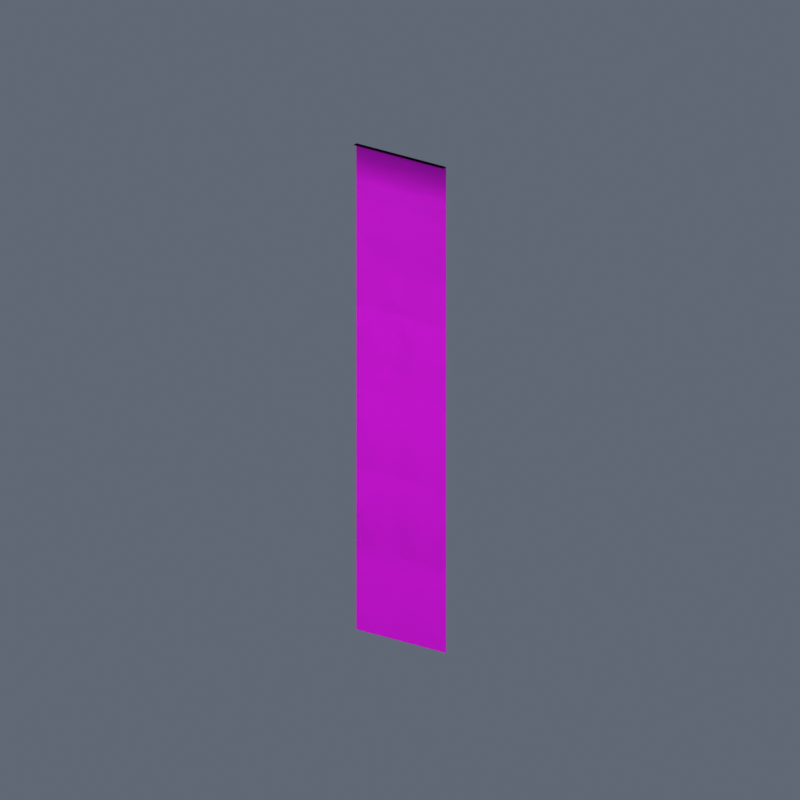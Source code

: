 # Source: Fluxara_Lampone_Race_Banner.blend  (saved by Blender 4.5.92; exported with 4.5.12 LTS)
import bpy
from mathutils import Matrix  # noqa: F401  (used for matrix-valued properties, if any)

bpy.ops.wm.read_factory_settings(use_empty=True)
scene = bpy.context.scene
scene.name = 'Scene'

# ---- images (referenced by path relative to the original .blend; pixels are not part of the script)
import os
ASSET_DIR = os.environ.get("B2B_ASSET_DIR", "")  # directory of the original .blend (textures are referenced by path, not embedded)
HERE = os.path.dirname(os.path.abspath(__file__))  # packed textures are extracted next to this script under _unpacked/

def load_image(name, relpath, width, height, colorspace="sRGB"):
    """Load a texture the original file referenced (path relative to the .blend, or extracted next to this script)."""
    p = next((c for c in (os.path.join(HERE, relpath), os.path.join(ASSET_DIR, relpath)) if relpath and os.path.exists(c)), "")
    if p:
        img = bpy.data.images.load(p, check_existing=True)
        img.name = name
    else:  # same state as the original file: an image datablock whose file is absent (Cycles renders it pink)
        img = bpy.data.images.new(name, width, height)
        img.source = "FILE"
        img.filepath = "//" + (relpath or name)
    img.colorspace_settings.name = colorspace
    return img
img_fluxara_lampone_race_banner_png = load_image('fluxara_lampone_race_banner.png', 'library/fluxara_driftlib_lamponeFlag_a/fluxara_lampone_race_banner.png', 1024, 1024, 'sRGB')

# ---- materials (node trees are filled in below, after node groups)
mat_fluxara_lampone_race_banner = bpy.data.materials.new('fluxara_lampone_race_banner')

# ---- material node trees
mat_fluxara_lampone_race_banner.use_nodes = True; mat_fluxara_lampone_race_banner.node_tree.nodes.clear()
_N = mat_fluxara_lampone_race_banner.node_tree.nodes; _L = mat_fluxara_lampone_race_banner.node_tree.links
n0 = _N.new('ShaderNodeBsdfPrincipled'); n0.name = 'Principled BSDF'; n0.location = (-200, 100)
n0.inputs[2].default_value = 0.75
n1 = _N.new('ShaderNodeOutputMaterial'); n1.name = 'Material Output'; n1.location = (200, 100)
n2 = _N.new('ShaderNodeTexImage'); n2.name = 'Image Texture'; n2.location = (0, 0)
n2.image = img_fluxara_lampone_race_banner_png
n3 = _N.new('ShaderNodeVertexColor'); n3.name = 'Color Attribute'; n3.location = (0, 0)
n3.layer_name = 'Color'
n4 = _N.new('ShaderNodeMixRGB'); n4.name = 'Mix (Legacy)'; n4.location = (0, 0)
n4.blend_type = 'MULTIPLY'
n4.inputs[0].default_value = 1.0
_L.new(n0.outputs[0], n1.inputs[0])
_L.new(n2.outputs[0], n4.inputs[1])
_L.new(n3.outputs[0], n4.inputs[2])
_L.new(n2.outputs[0], n0.inputs[0])
_L.new(n2.outputs[1], n0.inputs[4])
n1.is_active_output = True

# ---- world
world_preview = bpy.data.worlds.new('Preview'); scene.world = world_preview
world_preview.use_nodes = True; world_preview.node_tree.nodes.clear()
_N = world_preview.node_tree.nodes; _L = world_preview.node_tree.links
n0 = _N.new('ShaderNodeBackground'); n0.name = 'Background'; n0.location = (-200, 100)
n0.inputs[0].default_value = (0.12, 0.14, 0.18, 1.0)
n1 = _N.new('ShaderNodeOutputWorld'); n1.name = 'World Output'; n1.location = (200, 100)
_L.new(n0.outputs[0], n1.inputs[0])
n1.is_active_output = True

# ---- cameras
cam_camera = bpy.data.cameras.new('Camera')
cam_camera.type = 'ORTHO'
cam_camera.ortho_scale = 14.99

# ---- lights
light_area = bpy.data.lights.new('Area', 'AREA')
light_area.energy = 2.496e+04
light_area.size = 39.97
light_area.size_y = 1.0
light_area_001 = bpy.data.lights.new('Area.001', 'AREA')
light_area_001.energy = 9986.0
light_area_001.size = 39.97
light_area_001.size_y = 1.0

# ---- meshes
me_fluxara_lamponeracebanner_mesh = bpy.data.meshes.new('Fluxara_LamponeRaceBanner_Mesh')
me_fluxara_lamponeracebanner_mesh.from_pydata([(1.0, 2.98e-08, -9.493), (1.0, 2.484e-08, -8.46), (0.0, 2.484e-08, -8.46), (0.0, 2.98e-08, -9.493), (1.0, -9.934e-09, -2.831), (1.0, -1.987e-08, -1.165), (0.0, -1.987e-08, -1.165), (0.0, -9.934e-09, -2.831), (1.0, 9.934e-09, -6.162), (1.0, 0.0, -4.496), (0.0, 0.0, -4.496), (0.0, 9.934e-09, -6.162), (-1.0, 2.484e-08, -8.46), (-1.0, 2.98e-08, -9.493), (-1.0, -1.987e-08, -1.165), (-1.0, -9.934e-09, -2.831), (-1.0, 0.0, -4.496), (-1.0, 9.934e-09, -6.162), (1.0, -1.987e-08, -1.165), (1.0, -2.484e-08, -0.3327), (0.0, -2.484e-08, -0.3327), (0.0, -1.987e-08, -1.165), (-1.0, -2.484e-08, -0.3327), (-1.0, -1.987e-08, -1.165), (1.0, -2.98e-08, 0.5), (0.0, -2.98e-08, 0.5), (-1.0, -2.98e-08, 0.5), (-1.0, -0.1, 0.5), (-1.0, -2.98e-08, 0.5), (0.0, -2.98e-08, 0.5), (-1.391e-08, -0.1, 0.5), (1.0, -2.98e-08, 0.5), (1.0, -0.1, 0.5), (1.0, 1.987e-08, -7.827), (1.0, 9.934e-09, -6.162), (0.0, 9.934e-09, -6.162), (0.0, 1.987e-08, -7.827), (-1.0, 9.934e-09, -6.162), (-1.0, 1.987e-08, -7.827), (1.0, 2.484e-08, -8.46), (1.0, 1.987e-08, -7.827), (0.0, 1.987e-08, -7.827), (0.0, 2.484e-08, -8.46), (-1.0, 1.987e-08, -7.827), (-1.0, 2.484e-08, -8.46), (1.0, 2.98e-08, -9.493), (0.0, 2.98e-08, -9.493), (0.0, 2.484e-08, -8.46), (1.0, 2.484e-08, -8.46), (1.0, -9.934e-09, -2.831), (0.0, -9.934e-09, -2.831), (0.0, -1.987e-08, -1.165), (1.0, -1.987e-08, -1.165), (1.0, 9.934e-09, -6.162), (0.0, 9.934e-09, -6.162), (0.0, 0.0, -4.496), (1.0, 0.0, -4.496), (-1.0, 2.98e-08, -9.493), (-1.0, 2.484e-08, -8.46), (-1.0, -9.934e-09, -2.831), (-1.0, -1.987e-08, -1.165), (-1.0, 9.934e-09, -6.162), (-1.0, 0.0, -4.496), (1.0, -1.987e-08, -1.165), (0.0, -1.987e-08, -1.165), (0.0, -2.484e-08, -0.3327), (1.0, -2.484e-08, -0.3327), (-1.0, -1.987e-08, -1.165), (-1.0, -2.484e-08, -0.3327), (0.0, -2.98e-08, 0.5), (1.0, -2.98e-08, 0.5), (-1.0, -2.98e-08, 0.5), (-1.0, -0.1, 0.5), (-1.391e-08, -0.1, 0.5), (0.0, -2.98e-08, 0.5), (-1.0, -2.98e-08, 0.5), (1.0, -0.1, 0.5), (1.0, -2.98e-08, 0.5), (1.0, 1.987e-08, -7.827), (0.0, 1.987e-08, -7.827), (0.0, 9.934e-09, -6.162), (1.0, 9.934e-09, -6.162), (-1.0, 1.987e-08, -7.827), (-1.0, 9.934e-09, -6.162), (1.0, 2.484e-08, -8.46), (0.0, 2.484e-08, -8.46), (0.0, 1.987e-08, -7.827), (1.0, 1.987e-08, -7.827), (-1.0, 2.484e-08, -8.46), (-1.0, 1.987e-08, -7.827)], [], [(2, 1, 0), (2, 0, 3), (6, 5, 4), (6, 4, 7), (10, 9, 8), (10, 8, 11), (12, 2, 3), (12, 3, 13), (14, 6, 7), (14, 7, 15), (16, 10, 11), (16, 11, 17), (20, 19, 18), (20, 18, 21), (22, 20, 21), (22, 21, 23), (25, 24, 19), (25, 19, 20), (26, 25, 20), (26, 20, 22), (29, 28, 27), (29, 27, 30), (31, 29, 30), (31, 30, 32), (35, 34, 33), (35, 33, 36), (37, 35, 36), (37, 36, 38), (7, 4, 9), (7, 9, 10), (15, 7, 10), (15, 10, 16), (41, 40, 39), (41, 39, 42), (43, 41, 42), (43, 42, 44), (47, 46, 45), (47, 45, 48), (51, 50, 49), (51, 49, 52), (55, 54, 53), (55, 53, 56), (58, 57, 46), (58, 46, 47), (60, 59, 50), (60, 50, 51), (62, 61, 54), (62, 54, 55), (65, 64, 63), (65, 63, 66), (68, 67, 64), (68, 64, 65), (69, 65, 66), (69, 66, 70), (71, 68, 65), (71, 65, 69), (74, 73, 72), (74, 72, 75), (77, 76, 73), (77, 73, 74), (80, 79, 78), (80, 78, 81), (83, 82, 79), (83, 79, 80), (50, 55, 56), (50, 56, 49), (59, 62, 55), (59, 55, 50), (86, 85, 84), (86, 84, 87), (89, 88, 85), (89, 85, 86)])
me_fluxara_lamponeracebanner_mesh.polygons.foreach_set('use_smooth', [True] * 72)
_uv = me_fluxara_lamponeracebanner_mesh.uv_layers.new(name='UVMap')
_uv.uv.foreach_set('vector', [0.5, 0.1035, 0.0, 0.1035, 0.0, 0.0, 0.5, 0.1035, 0.0, 0.0, 0.5, 0.0, 0.5, 0.8334, 0.0, 0.8334, 0.0, 0.6667, 0.5, 0.8334, 0.0, 0.6667, 0.5, 0.6667, 0.5, 0.5, 0.0, 0.5, 0.0, 0.3335, 0.5, 0.5, 0.0, 0.3335, 0.5, 0.3335, 1.0, 0.1035, 0.5, 0.1035, 0.5, 0.0, 1.0, 0.1035, 0.5, 0.0, 1.0, 0.0, 1.0, 0.8334, 0.5, 0.8334, 0.5, 0.6667, 1.0, 0.8334, 0.5, 0.6667, 1.0, 0.6667, 1.0, 0.5, 0.5, 0.5, 0.5, 0.3335, 1.0, 0.5, 0.5, 0.3335, 1.0, 0.3335, 0.5, 0.9167, 0.0, 0.9167, 0.0, 0.8334, 0.5, 0.9167, 0.0, 0.8334, 0.5, 0.8334, 1.0, 0.9167, 0.5, 0.9167, 0.5, 0.8334, 1.0, 0.9167, 0.5, 0.8334, 1.0, 0.8334, 0.5, 1.0, 0.0, 1.0, 0.0, 0.9167, 0.5, 1.0, 0.0, 0.9167, 0.5, 0.9167, 1.0, 1.0, 0.5, 1.0, 0.5, 0.9167, 1.0, 1.0, 0.5, 0.9167, 1.0, 0.9167, 0.5, 1.0, 1.0, 1.0, 1.0, 1.0, 0.5, 1.0, 1.0, 1.0, 0.5, 1.0, 0.0, 1.0, 0.5, 1.0, 0.5, 1.0, 0.0, 1.0, 0.5, 1.0, 0.0, 1.0, 0.5, 0.3335, 0.0, 0.3335, 0.0, 0.1665, 0.5, 0.3335, 0.0, 0.1665, 0.5, 0.1665, 1.0, 0.3335, 0.5, 0.3335, 0.5, 0.1665, 1.0, 0.3335, 0.5, 0.1665, 1.0, 0.1665, 0.5, 0.6667, 0.0, 0.6667, 0.0, 0.5, 0.5, 0.6667, 0.0, 0.5, 0.5, 0.5, 1.0, 0.6667, 0.5, 0.6667, 0.5, 0.5, 1.0, 0.6667, 0.5, 0.5, 1.0, 0.5, 0.5, 0.1665, 0.0, 0.1665, 0.0, 0.1035, 0.5, 0.1665, 0.0, 0.1035, 0.5, 0.1035, 1.0, 0.1665, 0.5, 0.1665, 0.5, 0.1035, 1.0, 0.1665, 0.5, 0.1035, 1.0, 0.1035, 0.5, 0.1035, 0.5, 0.0, 1.0, 0.0, 0.5, 0.1035, 1.0, 0.0, 1.0, 0.1035, 0.5, 0.8334, 0.5, 0.6667, 1.0, 0.6667, 0.5, 0.8334, 1.0, 0.6667, 1.0, 0.8334, 0.5, 0.5, 0.5, 0.3335, 1.0, 0.3335, 0.5, 0.5, 1.0, 0.3335, 1.0, 0.5, 0.0, 0.1035, 0.0, 0.0, 0.5, 0.0, 0.0, 0.1035, 0.5, 0.0, 0.5, 0.1035, 0.0, 0.8334, 0.0, 0.6667, 0.5, 0.6667, 0.0, 0.8334, 0.5, 0.6667, 0.5, 0.8334, 0.0, 0.5, 0.0, 0.3335, 0.5, 0.3335, 0.0, 0.5, 0.5, 0.3335, 0.5, 0.5, 0.5, 0.9167, 0.5, 0.8334, 1.0, 0.8334, 0.5, 0.9167, 1.0, 0.8334, 1.0, 0.9167, 0.0, 0.9167, 0.0, 0.8334, 0.5, 0.8334, 0.0, 0.9167, 0.5, 0.8334, 0.5, 0.9167, 0.5, 1.0, 0.5, 0.9167, 1.0, 0.9167, 0.5, 1.0, 1.0, 0.9167, 1.0, 1.0, 0.0, 1.0, 0.0, 0.9167, 0.5, 0.9167, 0.0, 1.0, 0.5, 0.9167, 0.5, 1.0, 0.5, 1.0, 0.5, 1.0, 0.0, 1.0, 0.5, 1.0, 0.0, 1.0, 0.0, 1.0, 1.0, 1.0, 1.0, 1.0, 0.5, 1.0, 1.0, 1.0, 0.5, 1.0, 0.5, 1.0, 0.5, 0.3335, 0.5, 0.1665, 1.0, 0.1665, 0.5, 0.3335, 1.0, 0.1665, 1.0, 0.3335, 0.0, 0.3335, 0.0, 0.1665, 0.5, 0.1665, 0.0, 0.3335, 0.5, 0.1665, 0.5, 0.3335, 0.5, 0.6667, 0.5, 0.5, 1.0, 0.5, 0.5, 0.6667, 1.0, 0.5, 1.0, 0.6667, 0.0, 0.6667, 0.0, 0.5, 0.5, 0.5, 0.0, 0.6667, 0.5, 0.5, 0.5, 0.6667, 0.5, 0.1665, 0.5, 0.1035, 1.0, 0.1035, 0.5, 0.1665, 1.0, 0.1035, 1.0, 0.1665, 0.0, 0.1665, 0.0, 0.1035, 0.5, 0.1035, 0.0, 0.1665, 0.5, 0.1035, 0.5, 0.1665])
_ca = me_fluxara_lamponeracebanner_mesh.color_attributes.new('Color', 'BYTE_COLOR', 'POINT')
_ca.data.foreach_set('color', [0.01444, 0.01444, 0.01444, 1.0, 0.06125, 0.06125, 0.06125, 1.0, 0.06125, 0.06125, 0.06125, 1.0, 0.01444, 0.01444, 0.01444, 1.0, 0.09084, 0.09084, 0.09084, 1.0, 0.0356, 0.0356, 0.0356, 1.0, 0.0356, 0.0356, 0.0356, 1.0, 0.09084, 0.09084, 0.09084, 1.0, 0.3467, 0.3467, 0.3467, 1.0, 0.1946, 0.1946, 0.1946, 1.0, 0.1946, 0.1946, 0.1946, 1.0, 0.3467, 0.3467, 0.3467, 1.0, 0.06663, 0.06663, 0.06663, 1.0, 0.01938, 0.01938, 0.01938, 1.0, 0.0356, 0.0356, 0.0356, 1.0, 0.09084, 0.09084, 0.09084, 1.0, 0.1946, 0.1946, 0.1946, 1.0, 0.3467, 0.3467, 0.3467, 1.0, 0.0356, 0.0356, 0.0356, 1.0, 0.0, 0.0, 0.0, 1.0, 0.0, 0.0, 0.0, 1.0, 0.0356, 0.0356, 0.0356, 1.0, 0.0, 0.0, 0.0, 1.0, 0.0356, 0.0356, 0.0356, 1.0, 0.0, 0.0, 0.0, 1.0, 0.0, 0.0, 0.0, 1.0, 0.0, 0.0, 0.0, 1.0, 0.0, 0.0, 0.0, 1.0, 0.0, 0.0, 0.0, 1.0, 0.0, 0.0, 0.0, 1.0, 0.0, 0.0, 0.0, 1.0, 0.0, 0.0, 0.0, 1.0, 0.0, 0.0, 0.0, 1.0, 0.15, 0.15, 0.15, 1.0, 0.3467, 0.3467, 0.3467, 1.0, 0.3467, 0.3467, 0.3467, 1.0, 0.15, 0.15, 0.15, 1.0, 0.3467, 0.3467, 0.3467, 1.0, 0.15, 0.15, 0.15, 1.0, 0.06125, 0.06125, 0.06125, 1.0, 0.15, 0.15, 0.15, 1.0, 0.15, 0.15, 0.15, 1.0, 0.06125, 0.06125, 0.06125, 1.0, 0.15, 0.15, 0.15, 1.0, 0.06663, 0.06663, 0.06663, 1.0, 0.01444, 0.01444, 0.01444, 1.0, 0.01444, 0.01444, 0.01444, 1.0, 0.06125, 0.06125, 0.06125, 1.0, 0.06125, 0.06125, 0.06125, 1.0, 0.09084, 0.09084, 0.09084, 1.0, 0.09084, 0.09084, 0.09084, 1.0, 0.0356, 0.0356, 0.0356, 1.0, 0.0356, 0.0356, 0.0356, 1.0, 0.3467, 0.3467, 0.3467, 1.0, 0.3467, 0.3467, 0.3467, 1.0, 0.1946, 0.1946, 0.1946, 1.0, 0.1946, 0.1946, 0.1946, 1.0, 0.01938, 0.01938, 0.01938, 1.0, 0.06663, 0.06663, 0.06663, 1.0, 0.09084, 0.09084, 0.09084, 1.0, 0.0356, 0.0356, 0.0356, 1.0, 0.3467, 0.3467, 0.3467, 1.0, 0.1946, 0.1946, 0.1946, 1.0, 0.0356, 0.0356, 0.0356, 1.0, 0.0356, 0.0356, 0.0356, 1.0, 0.0, 0.0, 0.0, 1.0, 0.0, 0.0, 0.0, 1.0, 0.0356, 0.0356, 0.0356, 1.0, 0.0, 0.0, 0.0, 1.0, 0.0, 0.0, 0.0, 1.0, 0.0, 0.0, 0.0, 1.0, 0.0, 0.0, 0.0, 1.0, 0.0, 0.0, 0.0, 1.0, 0.0, 0.0, 0.0, 1.0, 0.0, 0.0, 0.0, 1.0, 0.0, 0.0, 0.0, 1.0, 0.0, 0.0, 0.0, 1.0, 0.0, 0.0, 0.0, 1.0, 0.15, 0.15, 0.15, 1.0, 0.15, 0.15, 0.15, 1.0, 0.3467, 0.3467, 0.3467, 1.0, 0.3467, 0.3467, 0.3467, 1.0, 0.15, 0.15, 0.15, 1.0, 0.3467, 0.3467, 0.3467, 1.0, 0.06125, 0.06125, 0.06125, 1.0, 0.06125, 0.06125, 0.06125, 1.0, 0.15, 0.15, 0.15, 1.0, 0.15, 0.15, 0.15, 1.0, 0.06663, 0.06663, 0.06663, 1.0, 0.15, 0.15, 0.15, 1.0])
me_fluxara_lamponeracebanner_mesh.materials.append(mat_fluxara_lampone_race_banner)
me_fluxara_lamponeracebanner_mesh.update()
me_fluxara_lamponeracebanner_mesh.normals_split_custom_set([tuple(v) for v in zip(*[iter([0.0, 1.0, 4.81e-09, 0.0, 1.0, 4.81e-09, 0.0, 1.0, 4.81e-09, 0.0, 1.0, 4.81e-09, 0.0, 1.0, 4.81e-09, 0.0, 1.0, 4.81e-09, 1.067e-15, 1.0, 5.965e-09, 0.0, 1.0, 5.965e-09, 0.0, 1.0, 5.965e-09, 1.067e-15, 1.0, 5.965e-09, 0.0, 1.0, 5.965e-09, 1.25e-15, 1.0, 5.965e-09, 3.672e-16, 1.0, 5.965e-09, 0.0, 1.0, 5.965e-09, 0.0, 1.0, 5.965e-09, 3.672e-16, 1.0, 5.965e-09, 0.0, 1.0, 5.965e-09, 2.798e-15, 1.0, 5.965e-09, 0.0, 1.0, 4.81e-09, 0.0, 1.0, 4.81e-09, 0.0, 1.0, 4.81e-09, 0.0, 1.0, 4.81e-09, 0.0, 1.0, 4.81e-09, 0.0, 1.0, 4.81e-09, 1.399e-15, 1.0, 5.965e-09, 1.067e-15, 1.0, 5.965e-09, 1.25e-15, 1.0, 5.965e-09, 1.399e-15, 1.0, 5.965e-09, 1.25e-15, 1.0, 5.965e-09, 1.399e-15, 1.0, 5.965e-09, 1.469e-15, 1.0, 5.965e-09, 3.672e-16, 1.0, 5.965e-09, 2.798e-15, 1.0, 5.965e-09, 1.469e-15, 1.0, 5.965e-09, 2.798e-15, 1.0, 5.965e-09, 8.533e-15, 1.0, 5.965e-09, 1.702e-16, 1.0, 5.965e-09, 0.0, 1.0, 5.965e-09, 0.0, 1.0, 5.965e-09, 1.702e-16, 1.0, 5.965e-09, 0.0, 1.0, 5.965e-09, 1.488e-16, 1.0, 5.965e-09, 2.845e-16, 1.0, 5.965e-09, 1.702e-16, 1.0, 5.965e-09, 1.488e-16, 1.0, 5.965e-09, 2.845e-16, 1.0, 5.965e-09, 1.488e-16, 1.0, 5.965e-09, 0.0, 1.0, 5.965e-09, -3.392e-05, 0.7071, 0.7071, -3.378e-05, 0.7071, 0.7071, 0.0, 1.0, 5.965e-09, -3.392e-05, 0.7071, 0.7071, 0.0, 1.0, 5.965e-09, 1.702e-16, 1.0, 5.965e-09, 3.394e-05, 0.7071, 0.7071, -3.392e-05, 0.7071, 0.7071, 1.702e-16, 1.0, 5.965e-09, 3.394e-05, 0.7071, 0.7071, 1.702e-16, 1.0, 5.965e-09, 2.845e-16, 1.0, 5.965e-09, 3.392e-05, 0.7071, 0.7071, 3.378e-05, 0.7071, 0.7071, 0.0, 0.0, 1.0, 3.392e-05, 0.7071, 0.7071, 0.0, 0.0, 1.0, 0.0, 0.0, 1.0, -3.394e-05, 0.7071, 0.7071, 3.392e-05, 0.7071, 0.7071, 0.0, 0.0, 1.0, -3.394e-05, 0.7071, 0.7071, 0.0, 0.0, 1.0, 0.0, 0.0, 1.0, 0.0, 1.0, 5.965e-09, 0.0, 1.0, 5.965e-09, 0.0, 1.0, 5.965e-09, 0.0, 1.0, 5.965e-09, 0.0, 1.0, 5.965e-09, 0.0, 1.0, 5.965e-09, 0.0, 1.0, 5.965e-09, 0.0, 1.0, 5.965e-09, 0.0, 1.0, 5.965e-09, 0.0, 1.0, 5.965e-09, 0.0, 1.0, 5.965e-09, 0.0, 1.0, 5.965e-09, 1.25e-15, 1.0, 5.965e-09, 0.0, 1.0, 5.965e-09, 0.0, 1.0, 5.965e-09, 1.25e-15, 1.0, 5.965e-09, 0.0, 1.0, 5.965e-09, 3.672e-16, 1.0, 5.965e-09, 1.399e-15, 1.0, 5.965e-09, 1.25e-15, 1.0, 5.965e-09, 3.672e-16, 1.0, 5.965e-09, 1.399e-15, 1.0, 5.965e-09, 3.672e-16, 1.0, 5.965e-09, 1.469e-15, 1.0, 5.965e-09, 0.0, 1.0, 7.85e-09, 0.0, 1.0, 7.85e-09, 0.0, 1.0, 7.85e-09, 0.0, 1.0, 7.85e-09, 0.0, 1.0, 7.85e-09, 0.0, 1.0, 7.85e-09, 0.0, 1.0, 7.85e-09, 0.0, 1.0, 7.85e-09, 0.0, 1.0, 7.85e-09, 0.0, 1.0, 7.85e-09, 0.0, 1.0, 7.85e-09, 0.0, 1.0, 7.85e-09, 0.0, -1.0, -4.81e-09, 0.0, -1.0, -4.81e-09, 0.0, -1.0, -4.81e-09, 0.0, -1.0, -4.81e-09, 0.0, -1.0, -4.81e-09, 0.0, -1.0, -4.81e-09, -1.067e-15, -1.0, -5.965e-09, -1.25e-15, -1.0, -5.965e-09, 0.0, -1.0, -5.965e-09, -1.067e-15, -1.0, -5.965e-09, 0.0, -1.0, -5.965e-09, 0.0, -1.0, -5.965e-09, -3.672e-16, -1.0, -5.965e-09, -2.798e-15, -1.0, -5.965e-09, 0.0, -1.0, -5.965e-09, -3.672e-16, -1.0, -5.965e-09, 0.0, -1.0, -5.965e-09, 0.0, -1.0, -5.965e-09, 0.0, -1.0, -4.81e-09, 0.0, -1.0, -4.81e-09, 0.0, -1.0, -4.81e-09, 0.0, -1.0, -4.81e-09, 0.0, -1.0, -4.81e-09, 0.0, -1.0, -4.81e-09, -1.399e-15, -1.0, -5.965e-09, -1.399e-15, -1.0, -5.965e-09, -1.25e-15, -1.0, -5.965e-09, -1.399e-15, -1.0, -5.965e-09, -1.25e-15, -1.0, -5.965e-09, -1.067e-15, -1.0, -5.965e-09, -1.469e-15, -1.0, -5.965e-09, -8.533e-15, -1.0, -5.965e-09, -2.798e-15, -1.0, -5.965e-09, -1.469e-15, -1.0, -5.965e-09, -2.798e-15, -1.0, -5.965e-09, -3.672e-16, -1.0, -5.965e-09, -1.702e-16, -1.0, -5.965e-09, -1.488e-16, -1.0, -5.965e-09, 0.0, -1.0, -5.965e-09, -1.702e-16, -1.0, -5.965e-09, 0.0, -1.0, -5.965e-09, 0.0, -1.0, -5.965e-09, -2.845e-16, -1.0, -5.965e-09, 0.0, -1.0, -5.965e-09, -1.488e-16, -1.0, -5.965e-09, -2.845e-16, -1.0, -5.965e-09, -1.488e-16, -1.0, -5.965e-09, -1.702e-16, -1.0, -5.965e-09, 3.392e-05, -0.7071, -0.7071, -1.702e-16, -1.0, -5.965e-09, 0.0, -1.0, -5.965e-09, 3.392e-05, -0.7071, -0.7071, 0.0, -1.0, -5.965e-09, 3.091e-08, -0.7071, -0.7071, -1.315e-16, -0.7071, -0.7071, -2.845e-16, -1.0, -5.965e-09, -1.702e-16, -1.0, -5.965e-09, -1.315e-16, -0.7071, -0.7071, -1.702e-16, -1.0, -5.965e-09, 3.392e-05, -0.7071, -0.7071, -3.392e-05, -0.7071, -0.7071, 0.0, 0.0, -1.0, 0.0, 0.0, -1.0, -3.392e-05, -0.7071, -0.7071, 0.0, 0.0, -1.0, -3.091e-08, -0.7071, -0.7071, 0.0, -0.7071, -0.7071, 0.0, 0.0, -1.0, 0.0, 0.0, -1.0, 0.0, -0.7071, -0.7071, 0.0, 0.0, -1.0, -3.392e-05, -0.7071, -0.7071, 0.0, -1.0, -5.965e-09, 0.0, -1.0, -5.965e-09, 0.0, -1.0, -5.965e-09, 0.0, -1.0, -5.965e-09, 0.0, -1.0, -5.965e-09, 0.0, -1.0, -5.965e-09, 0.0, -1.0, -5.965e-09, 0.0, -1.0, -5.965e-09, 0.0, -1.0, -5.965e-09, 0.0, -1.0, -5.965e-09, 0.0, -1.0, -5.965e-09, 0.0, -1.0, -5.965e-09, -1.25e-15, -1.0, -5.965e-09, -3.672e-16, -1.0, -5.965e-09, 0.0, -1.0, -5.965e-09, -1.25e-15, -1.0, -5.965e-09, 0.0, -1.0, -5.965e-09, 0.0, -1.0, -5.965e-09, -1.399e-15, -1.0, -5.965e-09, -1.469e-15, -1.0, -5.965e-09, -3.672e-16, -1.0, -5.965e-09, -1.399e-15, -1.0, -5.965e-09, -3.672e-16, -1.0, -5.965e-09, -1.25e-15, -1.0, -5.965e-09, 0.0, -1.0, -7.85e-09, 0.0, -1.0, -7.85e-09, 0.0, -1.0, -7.85e-09, 0.0, -1.0, -7.85e-09, 0.0, -1.0, -7.85e-09, 0.0, -1.0, -7.85e-09, 0.0, -1.0, -7.85e-09, 0.0, -1.0, -7.85e-09, 0.0, -1.0, -7.85e-09, 0.0, -1.0, -7.85e-09, 0.0, -1.0, -7.85e-09, 0.0, -1.0, -7.85e-09])] * 3)])

# ---- objects
ob_fluxara_lamponeracebanner = bpy.data.objects.new('Fluxara_LamponeRaceBanner', me_fluxara_lamponeracebanner_mesh)
ob_camera = bpy.data.objects.new('Camera', cam_camera)
ob_area = bpy.data.objects.new('Area', light_area)
ob_area_001 = bpy.data.objects.new('Area.001', light_area_001)

# ---- transforms, parenting, visibility, modifiers, constraints
ob_fluxara_lamponeracebanner.location = (0.0, 0.0, 0.0)
ob_camera.location = (17.99, -28.03, 10.49)
ob_camera.rotation_euler = (1.147, 6.76e-09, 0.5713)
ob_area.location = (19.99, -30.03, 35.48)
ob_area.rotation_euler = (0.7336, 2.988e-08, 0.588)
ob_area_001.location = (-29.98, -10.04, 15.49)
ob_area_001.rotation_euler = (1.007, -7.908e-08, -1.249)

# ---- collection membership
scene.collection.objects.link(ob_fluxara_lamponeracebanner)
scene.collection.objects.link(ob_camera)
scene.collection.objects.link(ob_area)
scene.collection.objects.link(ob_area_001)

# ---- scene / render settings (as saved in the file)
scene.camera = ob_camera
scene.frame_start = 1; scene.frame_end = 250; scene.frame_set(1)
scene.render.engine = 'BLENDER_EEVEE_NEXT'
scene.render.resolution_x = 800
scene.render.resolution_y = 800
scene.view_settings.view_transform = 'Standard'
bpy.context.view_layer.update()
